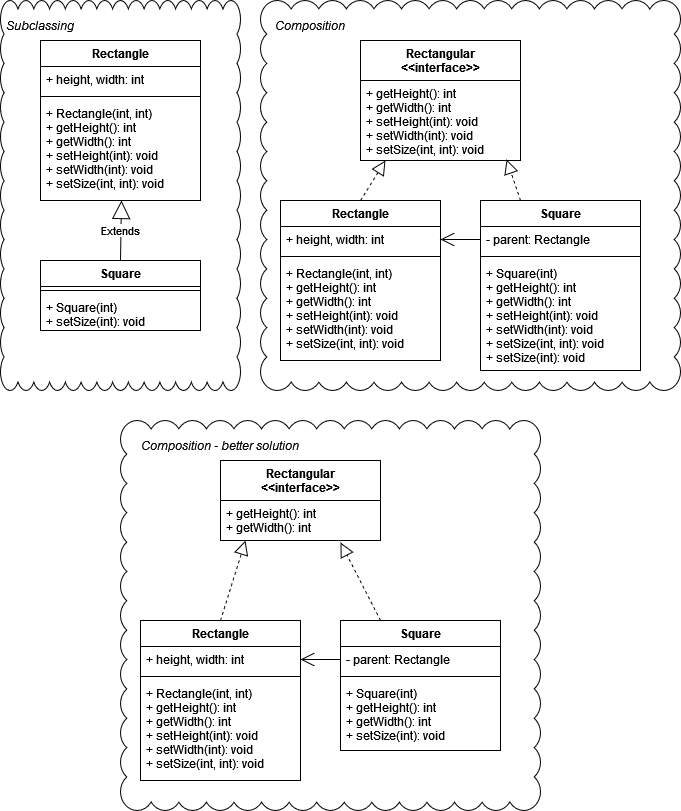

The diagram above was exported from draw.io. Its source (the exported page's mxGraphModel, read from the mxfile embedded in the PNG):
<mxGraphModel dx="954" dy="654" grid="1" gridSize="10" guides="1" tooltips="1" connect="1" arrows="1" fold="1" page="1" pageScale="1" pageWidth="850" pageHeight="1100" math="0" shadow="0">
  <root>
    <mxCell id="0" />
    <mxCell id="1" parent="0" />
    <mxCell id="08Edt5frSV308iDnQqr1-14" value="" style="whiteSpace=wrap;html=1;shape=mxgraph.basic.cloud_rect;fillColor=none;" vertex="1" parent="1">
      <mxGeometry x="160" y="460" width="420" height="390" as="geometry" />
    </mxCell>
    <mxCell id="nEL6GGNZaMH7f-htK3Fx-1" value="Rectangle" style="swimlane;fontStyle=1;align=center;verticalAlign=top;childLayout=stackLayout;horizontal=1;startSize=26;horizontalStack=0;resizeParent=1;resizeParentMax=0;resizeLast=0;collapsible=1;marginBottom=0;" parent="1" vertex="1">
      <mxGeometry x="80" y="80" width="160" height="160" as="geometry" />
    </mxCell>
    <mxCell id="nEL6GGNZaMH7f-htK3Fx-2" value="+ height, width: int" style="text;strokeColor=none;fillColor=none;align=left;verticalAlign=top;spacingLeft=4;spacingRight=4;overflow=hidden;rotatable=0;points=[[0,0.5],[1,0.5]];portConstraint=eastwest;" parent="nEL6GGNZaMH7f-htK3Fx-1" vertex="1">
      <mxGeometry y="26" width="160" height="26" as="geometry" />
    </mxCell>
    <mxCell id="nEL6GGNZaMH7f-htK3Fx-3" value="" style="line;strokeWidth=1;fillColor=none;align=left;verticalAlign=middle;spacingTop=-1;spacingLeft=3;spacingRight=3;rotatable=0;labelPosition=right;points=[];portConstraint=eastwest;strokeColor=inherit;" parent="nEL6GGNZaMH7f-htK3Fx-1" vertex="1">
      <mxGeometry y="52" width="160" height="8" as="geometry" />
    </mxCell>
    <mxCell id="nEL6GGNZaMH7f-htK3Fx-4" value="+ Rectangle(int, int)&#10;+ getHeight(): int&#10;+ getWidth(): int&#10;+ setHeight(int): void&#10;+ setWidth(int): void&#10;+ setSize(int, int): void&#10;&#10;" style="text;strokeColor=none;fillColor=none;align=left;verticalAlign=top;spacingLeft=4;spacingRight=4;overflow=hidden;rotatable=0;points=[[0,0.5],[1,0.5]];portConstraint=eastwest;" parent="nEL6GGNZaMH7f-htK3Fx-1" vertex="1">
      <mxGeometry y="60" width="160" height="100" as="geometry" />
    </mxCell>
    <mxCell id="nEL6GGNZaMH7f-htK3Fx-5" value="Square" style="swimlane;fontStyle=1;align=center;verticalAlign=top;childLayout=stackLayout;horizontal=1;startSize=26;horizontalStack=0;resizeParent=1;resizeParentMax=0;resizeLast=0;collapsible=1;marginBottom=0;" parent="1" vertex="1">
      <mxGeometry x="80" y="300" width="160" height="70" as="geometry" />
    </mxCell>
    <mxCell id="nEL6GGNZaMH7f-htK3Fx-7" value="" style="line;strokeWidth=1;fillColor=none;align=left;verticalAlign=middle;spacingTop=-1;spacingLeft=3;spacingRight=3;rotatable=0;labelPosition=right;points=[];portConstraint=eastwest;strokeColor=inherit;" parent="nEL6GGNZaMH7f-htK3Fx-5" vertex="1">
      <mxGeometry y="26" width="160" height="8" as="geometry" />
    </mxCell>
    <mxCell id="nEL6GGNZaMH7f-htK3Fx-8" value="+ Square(int)&#10;+ setSize(int): void&#10;" style="text;strokeColor=none;fillColor=none;align=left;verticalAlign=top;spacingLeft=4;spacingRight=4;overflow=hidden;rotatable=0;points=[[0,0.5],[1,0.5]];portConstraint=eastwest;" parent="nEL6GGNZaMH7f-htK3Fx-5" vertex="1">
      <mxGeometry y="34" width="160" height="36" as="geometry" />
    </mxCell>
    <mxCell id="nEL6GGNZaMH7f-htK3Fx-9" value="Extends" style="endArrow=block;endSize=16;endFill=0;html=1;rounded=0;entryX=0.506;entryY=1;entryDx=0;entryDy=0;entryPerimeter=0;exitX=0.5;exitY=0;exitDx=0;exitDy=0;" parent="1" source="nEL6GGNZaMH7f-htK3Fx-5" target="nEL6GGNZaMH7f-htK3Fx-4" edge="1">
      <mxGeometry width="160" relative="1" as="geometry">
        <mxPoint x="260" y="340" as="sourcePoint" />
        <mxPoint x="420" y="340" as="targetPoint" />
      </mxGeometry>
    </mxCell>
    <mxCell id="nEL6GGNZaMH7f-htK3Fx-10" value="Rectangular&#10;&lt;&lt;interface&gt;&gt;&#10;" style="swimlane;fontStyle=1;align=center;verticalAlign=top;childLayout=stackLayout;horizontal=1;startSize=40;horizontalStack=0;resizeParent=1;resizeParentMax=0;resizeLast=0;collapsible=1;marginBottom=0;" parent="1" vertex="1">
      <mxGeometry x="400" y="80" width="160" height="120" as="geometry" />
    </mxCell>
    <mxCell id="nEL6GGNZaMH7f-htK3Fx-13" value="+ getHeight(): int&#10;+ getWidth(): int&#10;+ setHeight(int): void&#10;+ setWidth(int): void&#10;+ setSize(int, int): void&#10;&#10;" style="text;strokeColor=none;fillColor=none;align=left;verticalAlign=top;spacingLeft=4;spacingRight=4;overflow=hidden;rotatable=0;points=[[0,0.5],[1,0.5]];portConstraint=eastwest;" parent="nEL6GGNZaMH7f-htK3Fx-10" vertex="1">
      <mxGeometry y="40" width="160" height="80" as="geometry" />
    </mxCell>
    <mxCell id="nEL6GGNZaMH7f-htK3Fx-14" value="Rectangle" style="swimlane;fontStyle=1;align=center;verticalAlign=top;childLayout=stackLayout;horizontal=1;startSize=26;horizontalStack=0;resizeParent=1;resizeParentMax=0;resizeLast=0;collapsible=1;marginBottom=0;" parent="1" vertex="1">
      <mxGeometry x="320" y="240" width="160" height="160" as="geometry" />
    </mxCell>
    <mxCell id="nEL6GGNZaMH7f-htK3Fx-15" value="+ height, width: int" style="text;strokeColor=none;fillColor=none;align=left;verticalAlign=top;spacingLeft=4;spacingRight=4;overflow=hidden;rotatable=0;points=[[0,0.5],[1,0.5]];portConstraint=eastwest;" parent="nEL6GGNZaMH7f-htK3Fx-14" vertex="1">
      <mxGeometry y="26" width="160" height="26" as="geometry" />
    </mxCell>
    <mxCell id="nEL6GGNZaMH7f-htK3Fx-16" value="" style="line;strokeWidth=1;fillColor=none;align=left;verticalAlign=middle;spacingTop=-1;spacingLeft=3;spacingRight=3;rotatable=0;labelPosition=right;points=[];portConstraint=eastwest;strokeColor=inherit;" parent="nEL6GGNZaMH7f-htK3Fx-14" vertex="1">
      <mxGeometry y="52" width="160" height="8" as="geometry" />
    </mxCell>
    <mxCell id="nEL6GGNZaMH7f-htK3Fx-17" value="+ Rectangle(int, int)&#10;+ getHeight(): int&#10;+ getWidth(): int&#10;+ setHeight(int): void&#10;+ setWidth(int): void&#10;+ setSize(int, int): void&#10;&#10;" style="text;strokeColor=none;fillColor=none;align=left;verticalAlign=top;spacingLeft=4;spacingRight=4;overflow=hidden;rotatable=0;points=[[0,0.5],[1,0.5]];portConstraint=eastwest;" parent="nEL6GGNZaMH7f-htK3Fx-14" vertex="1">
      <mxGeometry y="60" width="160" height="100" as="geometry" />
    </mxCell>
    <mxCell id="nEL6GGNZaMH7f-htK3Fx-18" value="Square" style="swimlane;fontStyle=1;align=center;verticalAlign=top;childLayout=stackLayout;horizontal=1;startSize=26;horizontalStack=0;resizeParent=1;resizeParentMax=0;resizeLast=0;collapsible=1;marginBottom=0;" parent="1" vertex="1">
      <mxGeometry x="520" y="240" width="160" height="170" as="geometry" />
    </mxCell>
    <mxCell id="nEL6GGNZaMH7f-htK3Fx-19" value="- parent: Rectangle" style="text;strokeColor=none;fillColor=none;align=left;verticalAlign=top;spacingLeft=4;spacingRight=4;overflow=hidden;rotatable=0;points=[[0,0.5],[1,0.5]];portConstraint=eastwest;" parent="nEL6GGNZaMH7f-htK3Fx-18" vertex="1">
      <mxGeometry y="26" width="160" height="26" as="geometry" />
    </mxCell>
    <mxCell id="nEL6GGNZaMH7f-htK3Fx-20" value="" style="line;strokeWidth=1;fillColor=none;align=left;verticalAlign=middle;spacingTop=-1;spacingLeft=3;spacingRight=3;rotatable=0;labelPosition=right;points=[];portConstraint=eastwest;strokeColor=inherit;" parent="nEL6GGNZaMH7f-htK3Fx-18" vertex="1">
      <mxGeometry y="52" width="160" height="8" as="geometry" />
    </mxCell>
    <mxCell id="nEL6GGNZaMH7f-htK3Fx-21" value="+ Square(int)&#10;+ getHeight(): int&#10;+ getWidth(): int&#10;+ setHeight(int): void&#10;+ setWidth(int): void&#10;+ setSize(int, int): void&#10;+ setSize(int): void&#10;&#10;&#10;" style="text;strokeColor=none;fillColor=none;align=left;verticalAlign=top;spacingLeft=4;spacingRight=4;overflow=hidden;rotatable=0;points=[[0,0.5],[1,0.5]];portConstraint=eastwest;" parent="nEL6GGNZaMH7f-htK3Fx-18" vertex="1">
      <mxGeometry y="60" width="160" height="110" as="geometry" />
    </mxCell>
    <mxCell id="IOdSipZ9xQIzLYeEUAkK-2" value="" style="endArrow=open;endFill=1;endSize=12;html=1;rounded=0;entryX=1;entryY=0.5;entryDx=0;entryDy=0;exitX=0;exitY=0.5;exitDx=0;exitDy=0;" parent="1" source="nEL6GGNZaMH7f-htK3Fx-19" target="nEL6GGNZaMH7f-htK3Fx-15" edge="1">
      <mxGeometry width="160" relative="1" as="geometry">
        <mxPoint x="340" y="340" as="sourcePoint" />
        <mxPoint x="500" y="340" as="targetPoint" />
      </mxGeometry>
    </mxCell>
    <mxCell id="IOdSipZ9xQIzLYeEUAkK-3" value="" style="endArrow=block;dashed=1;endFill=0;endSize=12;html=1;rounded=0;entryX=0.156;entryY=1;entryDx=0;entryDy=0;entryPerimeter=0;exitX=0.5;exitY=0;exitDx=0;exitDy=0;" parent="1" source="nEL6GGNZaMH7f-htK3Fx-14" target="nEL6GGNZaMH7f-htK3Fx-13" edge="1">
      <mxGeometry width="160" relative="1" as="geometry">
        <mxPoint x="340" y="340" as="sourcePoint" />
        <mxPoint x="500" y="340" as="targetPoint" />
      </mxGeometry>
    </mxCell>
    <mxCell id="IOdSipZ9xQIzLYeEUAkK-4" value="" style="endArrow=block;dashed=1;endFill=0;endSize=12;html=1;rounded=0;entryX=0.913;entryY=0.988;entryDx=0;entryDy=0;entryPerimeter=0;exitX=0.25;exitY=0;exitDx=0;exitDy=0;" parent="1" source="nEL6GGNZaMH7f-htK3Fx-18" target="nEL6GGNZaMH7f-htK3Fx-13" edge="1">
      <mxGeometry width="160" relative="1" as="geometry">
        <mxPoint x="340" y="340" as="sourcePoint" />
        <mxPoint x="500" y="340" as="targetPoint" />
      </mxGeometry>
    </mxCell>
    <mxCell id="IOdSipZ9xQIzLYeEUAkK-5" value="" style="whiteSpace=wrap;html=1;shape=mxgraph.basic.cloud_rect;fillColor=none;" parent="1" vertex="1">
      <mxGeometry x="40" y="40" width="240" height="390" as="geometry" />
    </mxCell>
    <mxCell id="IOdSipZ9xQIzLYeEUAkK-6" value="" style="whiteSpace=wrap;html=1;shape=mxgraph.basic.cloud_rect;fillColor=none;" parent="1" vertex="1">
      <mxGeometry x="300" y="40" width="420" height="390" as="geometry" />
    </mxCell>
    <mxCell id="IOdSipZ9xQIzLYeEUAkK-7" value="Subclassing" style="text;html=1;strokeColor=none;fillColor=none;align=center;verticalAlign=middle;whiteSpace=wrap;rounded=0;fontStyle=2" parent="1" vertex="1">
      <mxGeometry x="50" y="50" width="60" height="30" as="geometry" />
    </mxCell>
    <mxCell id="IOdSipZ9xQIzLYeEUAkK-9" value="Composition" style="text;html=1;strokeColor=none;fillColor=none;align=center;verticalAlign=middle;whiteSpace=wrap;rounded=0;fontStyle=2" parent="1" vertex="1">
      <mxGeometry x="320" y="50" width="60" height="30" as="geometry" />
    </mxCell>
    <mxCell id="08Edt5frSV308iDnQqr1-1" value="Rectangular&#10;&lt;&lt;interface&gt;&gt;&#10;" style="swimlane;fontStyle=1;align=center;verticalAlign=top;childLayout=stackLayout;horizontal=1;startSize=40;horizontalStack=0;resizeParent=1;resizeParentMax=0;resizeLast=0;collapsible=1;marginBottom=0;" vertex="1" parent="1">
      <mxGeometry x="260" y="500" width="160" height="80" as="geometry" />
    </mxCell>
    <mxCell id="08Edt5frSV308iDnQqr1-2" value="+ getHeight(): int&#10;+ getWidth(): int&#10;&#10;" style="text;strokeColor=none;fillColor=none;align=left;verticalAlign=top;spacingLeft=4;spacingRight=4;overflow=hidden;rotatable=0;points=[[0,0.5],[1,0.5]];portConstraint=eastwest;" vertex="1" parent="08Edt5frSV308iDnQqr1-1">
      <mxGeometry y="40" width="160" height="40" as="geometry" />
    </mxCell>
    <mxCell id="08Edt5frSV308iDnQqr1-3" value="Rectangle" style="swimlane;fontStyle=1;align=center;verticalAlign=top;childLayout=stackLayout;horizontal=1;startSize=26;horizontalStack=0;resizeParent=1;resizeParentMax=0;resizeLast=0;collapsible=1;marginBottom=0;" vertex="1" parent="1">
      <mxGeometry x="180" y="660" width="160" height="160" as="geometry" />
    </mxCell>
    <mxCell id="08Edt5frSV308iDnQqr1-4" value="+ height, width: int" style="text;strokeColor=none;fillColor=none;align=left;verticalAlign=top;spacingLeft=4;spacingRight=4;overflow=hidden;rotatable=0;points=[[0,0.5],[1,0.5]];portConstraint=eastwest;" vertex="1" parent="08Edt5frSV308iDnQqr1-3">
      <mxGeometry y="26" width="160" height="26" as="geometry" />
    </mxCell>
    <mxCell id="08Edt5frSV308iDnQqr1-5" value="" style="line;strokeWidth=1;fillColor=none;align=left;verticalAlign=middle;spacingTop=-1;spacingLeft=3;spacingRight=3;rotatable=0;labelPosition=right;points=[];portConstraint=eastwest;strokeColor=inherit;" vertex="1" parent="08Edt5frSV308iDnQqr1-3">
      <mxGeometry y="52" width="160" height="8" as="geometry" />
    </mxCell>
    <mxCell id="08Edt5frSV308iDnQqr1-6" value="+ Rectangle(int, int)&#10;+ getHeight(): int&#10;+ getWidth(): int&#10;+ setHeight(int): void&#10;+ setWidth(int): void&#10;+ setSize(int, int): void&#10;&#10;" style="text;strokeColor=none;fillColor=none;align=left;verticalAlign=top;spacingLeft=4;spacingRight=4;overflow=hidden;rotatable=0;points=[[0,0.5],[1,0.5]];portConstraint=eastwest;" vertex="1" parent="08Edt5frSV308iDnQqr1-3">
      <mxGeometry y="60" width="160" height="100" as="geometry" />
    </mxCell>
    <mxCell id="08Edt5frSV308iDnQqr1-7" value="Square" style="swimlane;fontStyle=1;align=center;verticalAlign=top;childLayout=stackLayout;horizontal=1;startSize=26;horizontalStack=0;resizeParent=1;resizeParentMax=0;resizeLast=0;collapsible=1;marginBottom=0;" vertex="1" parent="1">
      <mxGeometry x="380" y="660" width="160" height="130" as="geometry" />
    </mxCell>
    <mxCell id="08Edt5frSV308iDnQqr1-8" value="- parent: Rectangle" style="text;strokeColor=none;fillColor=none;align=left;verticalAlign=top;spacingLeft=4;spacingRight=4;overflow=hidden;rotatable=0;points=[[0,0.5],[1,0.5]];portConstraint=eastwest;" vertex="1" parent="08Edt5frSV308iDnQqr1-7">
      <mxGeometry y="26" width="160" height="26" as="geometry" />
    </mxCell>
    <mxCell id="08Edt5frSV308iDnQqr1-9" value="" style="line;strokeWidth=1;fillColor=none;align=left;verticalAlign=middle;spacingTop=-1;spacingLeft=3;spacingRight=3;rotatable=0;labelPosition=right;points=[];portConstraint=eastwest;strokeColor=inherit;" vertex="1" parent="08Edt5frSV308iDnQqr1-7">
      <mxGeometry y="52" width="160" height="8" as="geometry" />
    </mxCell>
    <mxCell id="08Edt5frSV308iDnQqr1-10" value="+ Square(int)&#10;+ getHeight(): int&#10;+ getWidth(): int&#10;+ setSize(int): void" style="text;strokeColor=none;fillColor=none;align=left;verticalAlign=top;spacingLeft=4;spacingRight=4;overflow=hidden;rotatable=0;points=[[0,0.5],[1,0.5]];portConstraint=eastwest;" vertex="1" parent="08Edt5frSV308iDnQqr1-7">
      <mxGeometry y="60" width="160" height="70" as="geometry" />
    </mxCell>
    <mxCell id="08Edt5frSV308iDnQqr1-11" value="" style="endArrow=open;endFill=1;endSize=12;html=1;rounded=0;entryX=1;entryY=0.5;entryDx=0;entryDy=0;exitX=0;exitY=0.5;exitDx=0;exitDy=0;" edge="1" parent="1" source="08Edt5frSV308iDnQqr1-8" target="08Edt5frSV308iDnQqr1-4">
      <mxGeometry width="160" relative="1" as="geometry">
        <mxPoint x="200" y="760" as="sourcePoint" />
        <mxPoint x="360" y="760" as="targetPoint" />
      </mxGeometry>
    </mxCell>
    <mxCell id="08Edt5frSV308iDnQqr1-12" value="" style="endArrow=block;dashed=1;endFill=0;endSize=12;html=1;rounded=0;entryX=0.156;entryY=1;entryDx=0;entryDy=0;entryPerimeter=0;exitX=0.5;exitY=0;exitDx=0;exitDy=0;" edge="1" parent="1" source="08Edt5frSV308iDnQqr1-3" target="08Edt5frSV308iDnQqr1-2">
      <mxGeometry width="160" relative="1" as="geometry">
        <mxPoint x="200" y="760" as="sourcePoint" />
        <mxPoint x="360" y="760" as="targetPoint" />
      </mxGeometry>
    </mxCell>
    <mxCell id="08Edt5frSV308iDnQqr1-15" value="Composition - better solution" style="text;html=1;strokeColor=none;fillColor=none;align=center;verticalAlign=middle;whiteSpace=wrap;rounded=0;fontStyle=2" vertex="1" parent="1">
      <mxGeometry x="180" y="470" width="160" height="30" as="geometry" />
    </mxCell>
    <mxCell id="08Edt5frSV308iDnQqr1-16" value="" style="endArrow=block;dashed=1;endFill=0;endSize=12;html=1;rounded=0;entryX=0.75;entryY=1.05;entryDx=0;entryDy=0;entryPerimeter=0;exitX=0.25;exitY=0;exitDx=0;exitDy=0;" edge="1" parent="1" source="08Edt5frSV308iDnQqr1-7" target="08Edt5frSV308iDnQqr1-2">
      <mxGeometry width="160" relative="1" as="geometry">
        <mxPoint x="270" y="670" as="sourcePoint" />
        <mxPoint x="294.96000000000004" y="590" as="targetPoint" />
      </mxGeometry>
    </mxCell>
  </root>
</mxGraphModel>